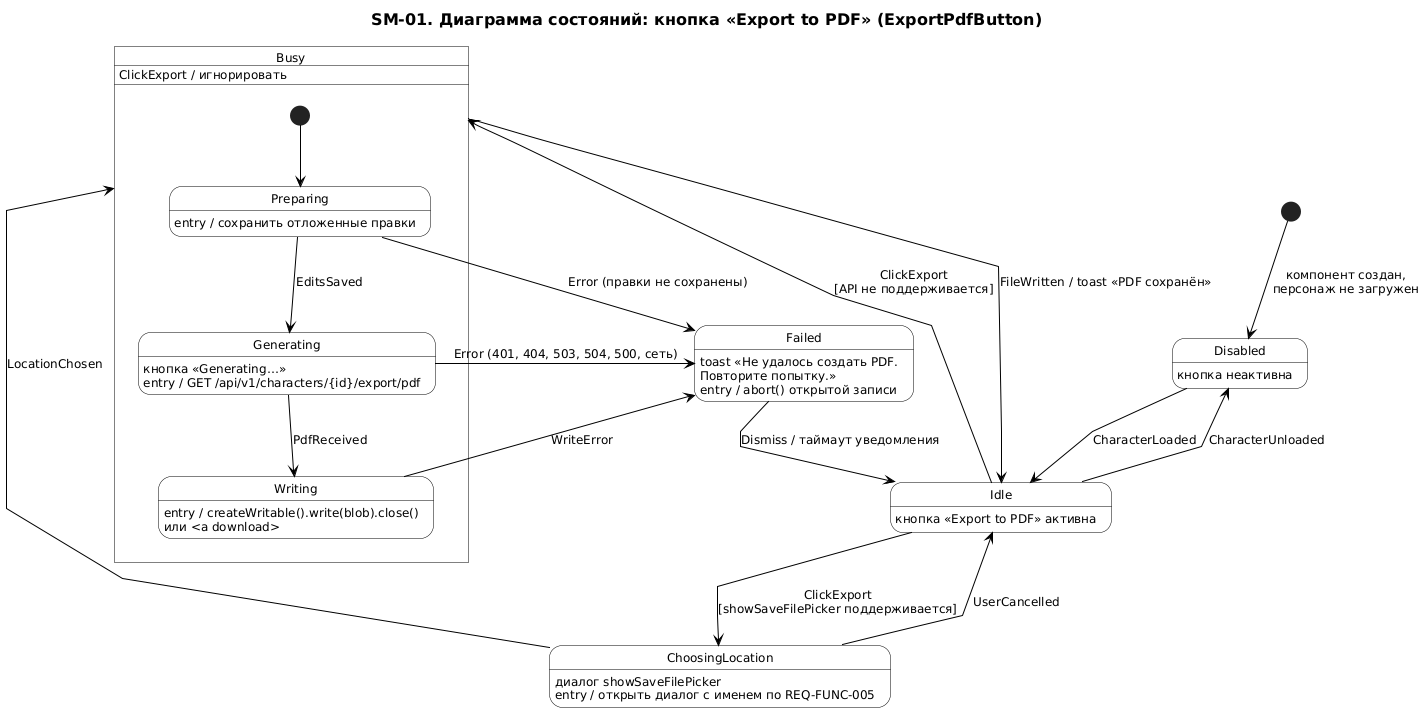

The diagram above was rendered by PlantUML. Its source (embedded in the PNG):
@startuml sm-01-export-button
skinparam backgroundColor #FFFFFF
skinparam shadowing false
skinparam style strictuml
skinparam linetype polyline
skinparam defaultFontName "DejaVu Sans"
skinparam defaultFontSize 12
skinparam ArrowColor #000000
skinparam ArrowFontColor #000000
skinparam TitleFontColor #000000
skinparam TitleFontSize 16
skinparam TitleFontStyle bold
skinparam NoteBackgroundColor #FFFFFF
skinparam NoteBorderColor #000000
skinparam NoteFontColor #000000
skinparam state {
  BackgroundColor #FFFFFF
  BorderColor #000000
  FontColor #000000
  StartColor #000000
  EndColor #000000
}
title SM-01. Диаграмма состояний: кнопка «Export to PDF» (ExportPdfButton)
hide empty description

[*] --> Disabled : компонент создан,\nперсонаж не загружен

state Disabled : кнопка неактивна
state Idle : кнопка «Export to PDF» активна
state ChoosingLocation : диалог showSaveFilePicker\nentry / открыть диалог с именем по REQ-FUNC-005

state Busy {
  state Preparing : entry / сохранить отложенные правки
  state Generating : кнопка «Generating…»\nentry / GET /api/v1/characters/{id}/export/pdf
  state Writing : entry / createWritable().write(blob).close()\nили <a download>
  Busy : ClickExport / игнорировать

  [*] --> Preparing
  Preparing --> Generating : EditsSaved
  Generating --> Writing : PdfReceived
}

state Failed : toast «Не удалось создать PDF.\nПовторите попытку.»\nentry / abort() открытой записи

Disabled --> Idle : CharacterLoaded
Idle --> Disabled : CharacterUnloaded
Idle --> ChoosingLocation : ClickExport\n[showSaveFilePicker поддерживается]
Idle --> Busy : ClickExport\n[API не поддерживается]
ChoosingLocation --> Idle : UserCancelled
ChoosingLocation --> Busy : LocationChosen
Busy --> Idle : FileWritten / toast «PDF сохранён»
Preparing --> Failed : Error (правки не сохранены)
Generating --> Failed : Error (401, 404, 503, 504, 500, сеть)
Writing --> Failed : WriteError
Failed --> Idle : Dismiss / таймаут уведомления
@enduml